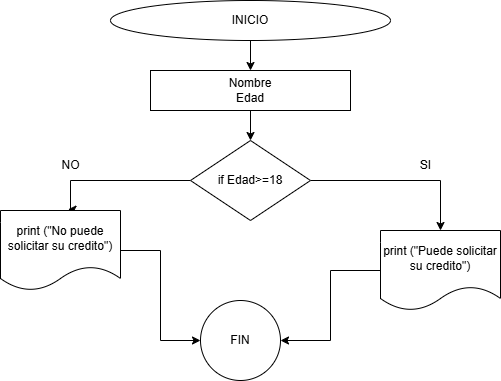

The diagram above was exported from draw.io. Its source (the exported page's mxGraphModel, read from the mxfile embedded in the PNG):
<mxGraphModel dx="803" dy="435" grid="1" gridSize="10" guides="1" tooltips="1" connect="1" arrows="1" fold="1" page="1" pageScale="1" pageWidth="827" pageHeight="1169" math="0" shadow="0">
  <root>
    <mxCell id="wwveQa6CKnO4ZoopY1uP-0" />
    <mxCell id="wwveQa6CKnO4ZoopY1uP-1" parent="wwveQa6CKnO4ZoopY1uP-0" />
    <mxCell id="wwveQa6CKnO4ZoopY1uP-2" style="edgeStyle=orthogonalEdgeStyle;rounded=0;orthogonalLoop=1;jettySize=auto;html=1;exitX=0.5;exitY=1;exitDx=0;exitDy=0;entryX=0.5;entryY=0;entryDx=0;entryDy=0;" edge="1" parent="wwveQa6CKnO4ZoopY1uP-1" source="wwveQa6CKnO4ZoopY1uP-3">
      <mxGeometry relative="1" as="geometry">
        <mxPoint x="440" y="130" as="targetPoint" />
      </mxGeometry>
    </mxCell>
    <mxCell id="wwveQa6CKnO4ZoopY1uP-3" value="INICIO" style="ellipse;whiteSpace=wrap;html=1;" vertex="1" parent="wwveQa6CKnO4ZoopY1uP-1">
      <mxGeometry x="300" y="60" width="280" height="40" as="geometry" />
    </mxCell>
    <mxCell id="zzqHQ87XhjwYlVT5yYDg-4" style="edgeStyle=orthogonalEdgeStyle;rounded=0;orthogonalLoop=1;jettySize=auto;html=1;exitX=1;exitY=0.5;exitDx=0;exitDy=0;entryX=0.5;entryY=0;entryDx=0;entryDy=0;" edge="1" parent="wwveQa6CKnO4ZoopY1uP-1" source="wwveQa6CKnO4ZoopY1uP-8" target="VgUqRnBpwC8qF3mhjcDU-2">
      <mxGeometry relative="1" as="geometry" />
    </mxCell>
    <mxCell id="zzqHQ87XhjwYlVT5yYDg-7" style="edgeStyle=orthogonalEdgeStyle;rounded=0;orthogonalLoop=1;jettySize=auto;html=1;exitX=0;exitY=0.5;exitDx=0;exitDy=0;entryX=0.562;entryY=-0.014;entryDx=0;entryDy=0;entryPerimeter=0;" edge="1" parent="wwveQa6CKnO4ZoopY1uP-1" source="wwveQa6CKnO4ZoopY1uP-8" target="zzqHQ87XhjwYlVT5yYDg-6">
      <mxGeometry relative="1" as="geometry">
        <mxPoint x="250" y="250" as="targetPoint" />
        <Array as="points">
          <mxPoint x="260" y="240" />
          <mxPoint x="260" y="269" />
        </Array>
      </mxGeometry>
    </mxCell>
    <mxCell id="wwveQa6CKnO4ZoopY1uP-8" value="if Edad&amp;gt;=18" style="rhombus;whiteSpace=wrap;html=1;" vertex="1" parent="wwveQa6CKnO4ZoopY1uP-1">
      <mxGeometry x="380" y="200" width="120" height="80" as="geometry" />
    </mxCell>
    <mxCell id="wwveQa6CKnO4ZoopY1uP-14" value="SI" style="text;html=1;align=center;verticalAlign=middle;resizable=0;points=[];autosize=1;strokeColor=none;fillColor=none;" vertex="1" parent="wwveQa6CKnO4ZoopY1uP-1">
      <mxGeometry x="600" y="210" width="30" height="30" as="geometry" />
    </mxCell>
    <mxCell id="wwveQa6CKnO4ZoopY1uP-15" value="NO" style="text;html=1;align=center;verticalAlign=middle;resizable=0;points=[];autosize=1;strokeColor=none;fillColor=none;" vertex="1" parent="wwveQa6CKnO4ZoopY1uP-1">
      <mxGeometry x="240" y="210" width="40" height="30" as="geometry" />
    </mxCell>
    <mxCell id="L8k6LxP4IQ4saob_Zokb-5" value="FIN" style="ellipse;whiteSpace=wrap;html=1;" vertex="1" parent="wwveQa6CKnO4ZoopY1uP-1">
      <mxGeometry x="390" y="360" width="80" height="80" as="geometry" />
    </mxCell>
    <mxCell id="T8ZjMcEumf69h6aJNKh8-2" style="edgeStyle=orthogonalEdgeStyle;rounded=0;orthogonalLoop=1;jettySize=auto;html=1;exitX=0.5;exitY=1;exitDx=0;exitDy=0;entryX=0.5;entryY=0;entryDx=0;entryDy=0;" edge="1" parent="wwveQa6CKnO4ZoopY1uP-1" target="wwveQa6CKnO4ZoopY1uP-8">
      <mxGeometry relative="1" as="geometry">
        <mxPoint x="440" y="170" as="sourcePoint" />
      </mxGeometry>
    </mxCell>
    <mxCell id="T8ZjMcEumf69h6aJNKh8-5" value="Nombre&lt;div&gt;Edad&lt;/div&gt;" style="rounded=0;whiteSpace=wrap;html=1;" vertex="1" parent="wwveQa6CKnO4ZoopY1uP-1">
      <mxGeometry x="340" y="130" width="200" height="40" as="geometry" />
    </mxCell>
    <mxCell id="VgUqRnBpwC8qF3mhjcDU-4" style="edgeStyle=orthogonalEdgeStyle;rounded=0;orthogonalLoop=1;jettySize=auto;html=1;exitX=0;exitY=0.5;exitDx=0;exitDy=0;entryX=1;entryY=0.5;entryDx=0;entryDy=0;" edge="1" parent="wwveQa6CKnO4ZoopY1uP-1" source="VgUqRnBpwC8qF3mhjcDU-2" target="L8k6LxP4IQ4saob_Zokb-5">
      <mxGeometry relative="1" as="geometry" />
    </mxCell>
    <mxCell id="VgUqRnBpwC8qF3mhjcDU-2" value="print (&quot;Puede solicitar su credito&quot;)" style="shape=document;whiteSpace=wrap;html=1;boundedLbl=1;" vertex="1" parent="wwveQa6CKnO4ZoopY1uP-1">
      <mxGeometry x="570" y="290" width="120" height="80" as="geometry" />
    </mxCell>
    <mxCell id="zzqHQ87XhjwYlVT5yYDg-9" style="edgeStyle=orthogonalEdgeStyle;rounded=0;orthogonalLoop=1;jettySize=auto;html=1;entryX=0;entryY=0.5;entryDx=0;entryDy=0;" edge="1" parent="wwveQa6CKnO4ZoopY1uP-1" source="zzqHQ87XhjwYlVT5yYDg-6" target="L8k6LxP4IQ4saob_Zokb-5">
      <mxGeometry relative="1" as="geometry" />
    </mxCell>
    <mxCell id="zzqHQ87XhjwYlVT5yYDg-6" value="print (&quot;No puede solicitar su credito&quot;)" style="shape=document;whiteSpace=wrap;html=1;boundedLbl=1;" vertex="1" parent="wwveQa6CKnO4ZoopY1uP-1">
      <mxGeometry x="190" y="270" width="120" height="80" as="geometry" />
    </mxCell>
  </root>
</mxGraphModel>